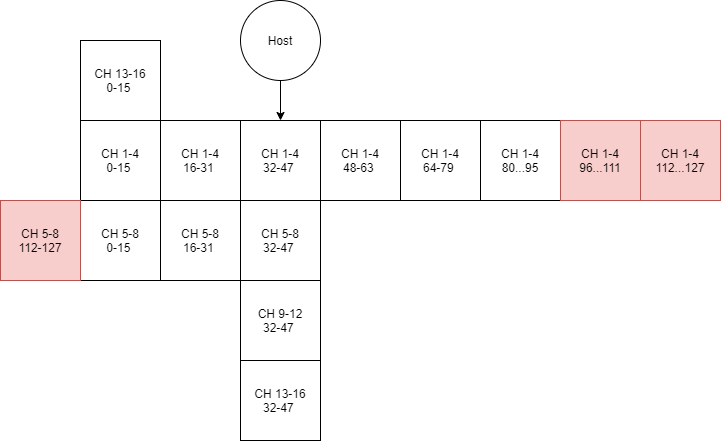

The diagram above was exported from draw.io. Its source (the exported page's mxGraphModel, read from the mxfile embedded in the PNG):
<mxGraphModel dx="901" dy="894" grid="1" gridSize="10" guides="1" tooltips="1" connect="1" arrows="1" fold="1" page="1" pageScale="1" pageWidth="850" pageHeight="1100" math="0" shadow="0">
  <root>
    <mxCell id="NmcdgkXA6HQCMqZCTBJW-0" />
    <mxCell id="NmcdgkXA6HQCMqZCTBJW-1" parent="NmcdgkXA6HQCMqZCTBJW-0" />
    <mxCell id="NmcdgkXA6HQCMqZCTBJW-26" style="edgeStyle=orthogonalEdgeStyle;rounded=0;orthogonalLoop=1;jettySize=auto;html=1;exitX=0.5;exitY=1;exitDx=0;exitDy=0;entryX=0.5;entryY=0;entryDx=0;entryDy=0;" parent="NmcdgkXA6HQCMqZCTBJW-1" source="NmcdgkXA6HQCMqZCTBJW-3" target="NmcdgkXA6HQCMqZCTBJW-18" edge="1">
      <mxGeometry relative="1" as="geometry" />
    </mxCell>
    <mxCell id="NmcdgkXA6HQCMqZCTBJW-3" value="Host" style="ellipse;whiteSpace=wrap;html=1;aspect=fixed;" parent="NmcdgkXA6HQCMqZCTBJW-1" vertex="1">
      <mxGeometry x="320" y="200" width="80" height="80" as="geometry" />
    </mxCell>
    <mxCell id="NmcdgkXA6HQCMqZCTBJW-6" value="CH 1-4&lt;br&gt;64-79&amp;nbsp;" style="whiteSpace=wrap;html=1;aspect=fixed;" parent="NmcdgkXA6HQCMqZCTBJW-1" vertex="1">
      <mxGeometry x="480" y="320" width="80" height="80" as="geometry" />
    </mxCell>
    <mxCell id="NmcdgkXA6HQCMqZCTBJW-7" value="CH 1-4&lt;br&gt;80...95" style="whiteSpace=wrap;html=1;aspect=fixed;" parent="NmcdgkXA6HQCMqZCTBJW-1" vertex="1">
      <mxGeometry x="560" y="320" width="80" height="80" as="geometry" />
    </mxCell>
    <mxCell id="NmcdgkXA6HQCMqZCTBJW-17" value="CH 1-4&lt;br&gt;48-63&amp;nbsp;" style="whiteSpace=wrap;html=1;aspect=fixed;" parent="NmcdgkXA6HQCMqZCTBJW-1" vertex="1">
      <mxGeometry x="400" y="320" width="80" height="80" as="geometry" />
    </mxCell>
    <mxCell id="NmcdgkXA6HQCMqZCTBJW-18" value="CH 1-4&lt;br&gt;32-47&amp;nbsp;" style="whiteSpace=wrap;html=1;aspect=fixed;" parent="NmcdgkXA6HQCMqZCTBJW-1" vertex="1">
      <mxGeometry x="320" y="320" width="80" height="80" as="geometry" />
    </mxCell>
    <mxCell id="NmcdgkXA6HQCMqZCTBJW-22" value="CH 1-4&lt;br&gt;16-31&amp;nbsp;" style="whiteSpace=wrap;html=1;aspect=fixed;" parent="NmcdgkXA6HQCMqZCTBJW-1" vertex="1">
      <mxGeometry x="240" y="320" width="80" height="80" as="geometry" />
    </mxCell>
    <mxCell id="NmcdgkXA6HQCMqZCTBJW-23" value="CH 1-4&lt;br&gt;0-15&amp;nbsp;" style="whiteSpace=wrap;html=1;aspect=fixed;" parent="NmcdgkXA6HQCMqZCTBJW-1" vertex="1">
      <mxGeometry x="160" y="320" width="80" height="80" as="geometry" />
    </mxCell>
    <mxCell id="NmcdgkXA6HQCMqZCTBJW-24" value="CH 1-4&lt;br&gt;96...111" style="whiteSpace=wrap;html=1;aspect=fixed;fillColor=#f8cecc;strokeColor=#b85450;" parent="NmcdgkXA6HQCMqZCTBJW-1" vertex="1">
      <mxGeometry x="640" y="320" width="80" height="80" as="geometry" />
    </mxCell>
    <mxCell id="NmcdgkXA6HQCMqZCTBJW-25" value="CH 1-4&lt;br&gt;112...127" style="whiteSpace=wrap;html=1;aspect=fixed;fillColor=#f8cecc;strokeColor=#b85450;" parent="NmcdgkXA6HQCMqZCTBJW-1" vertex="1">
      <mxGeometry x="720" y="320" width="80" height="80" as="geometry" />
    </mxCell>
    <mxCell id="NmcdgkXA6HQCMqZCTBJW-27" value="CH 5-8&lt;br&gt;32-47&amp;nbsp;" style="whiteSpace=wrap;html=1;aspect=fixed;" parent="NmcdgkXA6HQCMqZCTBJW-1" vertex="1">
      <mxGeometry x="320" y="400" width="80" height="80" as="geometry" />
    </mxCell>
    <mxCell id="Dp_b6GOl6jICHeIn_0QO-0" value="CH 9-12&lt;br&gt;32-47&amp;nbsp;" style="whiteSpace=wrap;html=1;aspect=fixed;" parent="NmcdgkXA6HQCMqZCTBJW-1" vertex="1">
      <mxGeometry x="320" y="480" width="80" height="80" as="geometry" />
    </mxCell>
    <mxCell id="Dp_b6GOl6jICHeIn_0QO-1" value="CH 13-16&lt;br&gt;32-47&amp;nbsp;" style="whiteSpace=wrap;html=1;aspect=fixed;" parent="NmcdgkXA6HQCMqZCTBJW-1" vertex="1">
      <mxGeometry x="320" y="560" width="80" height="80" as="geometry" />
    </mxCell>
    <mxCell id="Dp_b6GOl6jICHeIn_0QO-2" value="CH 13-16&lt;br&gt;0-15&amp;nbsp;" style="whiteSpace=wrap;html=1;aspect=fixed;" parent="NmcdgkXA6HQCMqZCTBJW-1" vertex="1">
      <mxGeometry x="160" y="240" width="80" height="80" as="geometry" />
    </mxCell>
    <mxCell id="Dp_b6GOl6jICHeIn_0QO-3" value="CH 5-8&lt;br&gt;16-31&amp;nbsp;" style="whiteSpace=wrap;html=1;aspect=fixed;" parent="NmcdgkXA6HQCMqZCTBJW-1" vertex="1">
      <mxGeometry x="240" y="400" width="80" height="80" as="geometry" />
    </mxCell>
    <mxCell id="Dp_b6GOl6jICHeIn_0QO-4" value="CH 5-8&lt;br&gt;0-15&amp;nbsp;" style="whiteSpace=wrap;html=1;aspect=fixed;" parent="NmcdgkXA6HQCMqZCTBJW-1" vertex="1">
      <mxGeometry x="160" y="400" width="80" height="80" as="geometry" />
    </mxCell>
    <mxCell id="Dp_b6GOl6jICHeIn_0QO-5" value="CH 5-8&lt;br&gt;112-127 " style="whiteSpace=wrap;html=1;aspect=fixed;fillColor=#f8cecc;strokeColor=#b85450;" parent="NmcdgkXA6HQCMqZCTBJW-1" vertex="1">
      <mxGeometry x="80" y="400" width="80" height="80" as="geometry" />
    </mxCell>
  </root>
</mxGraphModel>